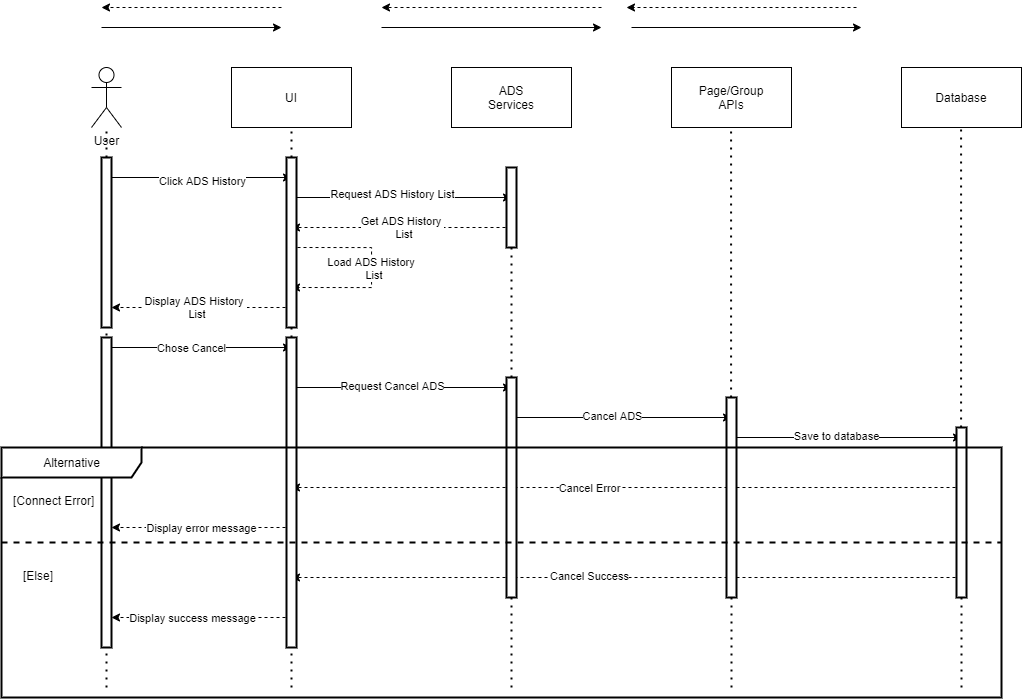

The diagram above was exported from draw.io. Its source (the exported page's mxGraphModel, read from the mxfile embedded in the PNG):
<mxGraphModel dx="1221" dy="811" grid="1" gridSize="10" guides="1" tooltips="1" connect="1" arrows="1" fold="1" page="1" pageScale="1" pageWidth="850" pageHeight="1100" math="0" shadow="0">
  <root>
    <mxCell id="Sxa_Xlv1b39TISxcWJUX-0" />
    <mxCell id="Sxa_Xlv1b39TISxcWJUX-1" parent="Sxa_Xlv1b39TISxcWJUX-0" />
    <mxCell id="86BHcHn4a9ejBTzreglu-0" value="UI" style="rounded=0;whiteSpace=wrap;html=1;" vertex="1" parent="Sxa_Xlv1b39TISxcWJUX-1">
      <mxGeometry x="240" y="70" width="120" height="60" as="geometry" />
    </mxCell>
    <mxCell id="86BHcHn4a9ejBTzreglu-1" value="ADS&lt;br&gt;Services" style="rounded=0;whiteSpace=wrap;html=1;" vertex="1" parent="Sxa_Xlv1b39TISxcWJUX-1">
      <mxGeometry x="460" y="70" width="120" height="60" as="geometry" />
    </mxCell>
    <mxCell id="86BHcHn4a9ejBTzreglu-3" value="User" style="shape=umlActor;verticalLabelPosition=bottom;verticalAlign=top;html=1;outlineConnect=0;" vertex="1" parent="Sxa_Xlv1b39TISxcWJUX-1">
      <mxGeometry x="100" y="70" width="30" height="60" as="geometry" />
    </mxCell>
    <mxCell id="86BHcHn4a9ejBTzreglu-4" value="" style="endArrow=none;dashed=1;html=1;dashPattern=1 3;strokeWidth=2;rounded=0;startArrow=none;" edge="1" parent="Sxa_Xlv1b39TISxcWJUX-1" source="86BHcHn4a9ejBTzreglu-50" target="86BHcHn4a9ejBTzreglu-3">
      <mxGeometry width="50" height="50" relative="1" as="geometry">
        <mxPoint x="115" y="850" as="sourcePoint" />
        <mxPoint x="390" y="260" as="targetPoint" />
      </mxGeometry>
    </mxCell>
    <mxCell id="86BHcHn4a9ejBTzreglu-5" value="" style="endArrow=none;dashed=1;html=1;dashPattern=1 3;strokeWidth=2;rounded=0;startArrow=none;" edge="1" parent="Sxa_Xlv1b39TISxcWJUX-1" source="86BHcHn4a9ejBTzreglu-54">
      <mxGeometry width="50" height="50" relative="1" as="geometry">
        <mxPoint x="520" y="850" as="sourcePoint" />
        <mxPoint x="519.5000000000002" y="170" as="targetPoint" />
      </mxGeometry>
    </mxCell>
    <mxCell id="86BHcHn4a9ejBTzreglu-7" value="" style="endArrow=classic;html=1;rounded=0;" edge="1" parent="Sxa_Xlv1b39TISxcWJUX-1">
      <mxGeometry width="50" height="50" relative="1" as="geometry">
        <mxPoint x="110" y="180" as="sourcePoint" />
        <mxPoint x="300" y="180" as="targetPoint" />
      </mxGeometry>
    </mxCell>
    <mxCell id="86BHcHn4a9ejBTzreglu-8" value="Click ADS History" style="edgeLabel;html=1;align=center;verticalAlign=middle;resizable=0;points=[];" vertex="1" connectable="0" parent="86BHcHn4a9ejBTzreglu-7">
      <mxGeometry x="-0.1853" y="-3" relative="1" as="geometry">
        <mxPoint x="23" as="offset" />
      </mxGeometry>
    </mxCell>
    <mxCell id="86BHcHn4a9ejBTzreglu-9" value="" style="endArrow=classic;html=1;rounded=0;edgeStyle=orthogonalEdgeStyle;dashed=1;" edge="1" parent="Sxa_Xlv1b39TISxcWJUX-1">
      <mxGeometry width="50" height="50" relative="1" as="geometry">
        <mxPoint x="300" y="250" as="sourcePoint" />
        <mxPoint x="300" y="290" as="targetPoint" />
        <Array as="points">
          <mxPoint x="380" y="250" />
        </Array>
      </mxGeometry>
    </mxCell>
    <mxCell id="86BHcHn4a9ejBTzreglu-10" value="Load ADS History&amp;nbsp;&lt;br&gt;&amp;nbsp;List" style="edgeLabel;html=1;align=center;verticalAlign=middle;resizable=0;points=[];" vertex="1" connectable="0" parent="86BHcHn4a9ejBTzreglu-9">
      <mxGeometry x="-0.0488" relative="1" as="geometry">
        <mxPoint y="5" as="offset" />
      </mxGeometry>
    </mxCell>
    <mxCell id="86BHcHn4a9ejBTzreglu-11" value="" style="endArrow=classic;html=1;rounded=0;dashed=1;" edge="1" parent="Sxa_Xlv1b39TISxcWJUX-1">
      <mxGeometry width="50" height="50" relative="1" as="geometry">
        <mxPoint x="300" y="310" as="sourcePoint" />
        <mxPoint x="120" y="310" as="targetPoint" />
      </mxGeometry>
    </mxCell>
    <mxCell id="86BHcHn4a9ejBTzreglu-12" value="Display ADS History&amp;nbsp;&lt;b&gt;&lt;br&gt;&lt;/b&gt;&amp;nbsp;List" style="edgeLabel;html=1;align=center;verticalAlign=middle;resizable=0;points=[];" vertex="1" connectable="0" parent="86BHcHn4a9ejBTzreglu-11">
      <mxGeometry x="0.0742" y="-1" relative="1" as="geometry">
        <mxPoint as="offset" />
      </mxGeometry>
    </mxCell>
    <mxCell id="86BHcHn4a9ejBTzreglu-13" value="" style="endArrow=classic;html=1;rounded=0;" edge="1" parent="Sxa_Xlv1b39TISxcWJUX-1">
      <mxGeometry width="50" height="50" relative="1" as="geometry">
        <mxPoint x="110" y="350" as="sourcePoint" />
        <mxPoint x="300" y="350" as="targetPoint" />
      </mxGeometry>
    </mxCell>
    <mxCell id="86BHcHn4a9ejBTzreglu-14" value="Chose Cancel" style="edgeLabel;html=1;align=center;verticalAlign=middle;resizable=0;points=[];" vertex="1" connectable="0" parent="86BHcHn4a9ejBTzreglu-13">
      <mxGeometry x="-0.2408" relative="1" as="geometry">
        <mxPoint x="18" as="offset" />
      </mxGeometry>
    </mxCell>
    <mxCell id="86BHcHn4a9ejBTzreglu-15" value="" style="endArrow=classic;html=1;rounded=0;" edge="1" parent="Sxa_Xlv1b39TISxcWJUX-1">
      <mxGeometry width="50" height="50" relative="1" as="geometry">
        <mxPoint x="300" y="200" as="sourcePoint" />
        <mxPoint x="520" y="200" as="targetPoint" />
      </mxGeometry>
    </mxCell>
    <mxCell id="86BHcHn4a9ejBTzreglu-16" value="Request ADS History List" style="edgeLabel;html=1;align=center;verticalAlign=middle;resizable=0;points=[];" vertex="1" connectable="0" parent="86BHcHn4a9ejBTzreglu-15">
      <mxGeometry x="-0.0873" y="4" relative="1" as="geometry">
        <mxPoint as="offset" />
      </mxGeometry>
    </mxCell>
    <mxCell id="86BHcHn4a9ejBTzreglu-17" value="" style="endArrow=classic;html=1;rounded=0;dashed=1;" edge="1" parent="Sxa_Xlv1b39TISxcWJUX-1">
      <mxGeometry width="50" height="50" relative="1" as="geometry">
        <mxPoint x="520" y="230" as="sourcePoint" />
        <mxPoint x="300" y="230" as="targetPoint" />
        <Array as="points">
          <mxPoint x="430" y="230" />
        </Array>
      </mxGeometry>
    </mxCell>
    <mxCell id="86BHcHn4a9ejBTzreglu-18" value="Get ADS History&amp;nbsp;&lt;br&gt;&amp;nbsp;List" style="edgeLabel;html=1;align=center;verticalAlign=middle;resizable=0;points=[];" vertex="1" connectable="0" parent="86BHcHn4a9ejBTzreglu-17">
      <mxGeometry x="0.1691" y="-1" relative="1" as="geometry">
        <mxPoint x="19" as="offset" />
      </mxGeometry>
    </mxCell>
    <mxCell id="86BHcHn4a9ejBTzreglu-19" value="" style="endArrow=classic;html=1;rounded=0;" edge="1" parent="Sxa_Xlv1b39TISxcWJUX-1">
      <mxGeometry width="50" height="50" relative="1" as="geometry">
        <mxPoint x="300" y="390" as="sourcePoint" />
        <mxPoint x="520" y="390" as="targetPoint" />
      </mxGeometry>
    </mxCell>
    <mxCell id="86BHcHn4a9ejBTzreglu-20" value="Request Cancel ADS" style="edgeLabel;html=1;align=center;verticalAlign=middle;resizable=0;points=[];" vertex="1" connectable="0" parent="86BHcHn4a9ejBTzreglu-19">
      <mxGeometry x="-0.2974" y="2" relative="1" as="geometry">
        <mxPoint x="23" as="offset" />
      </mxGeometry>
    </mxCell>
    <mxCell id="86BHcHn4a9ejBTzreglu-45" value="Page/Group&lt;br&gt;APIs" style="rounded=0;whiteSpace=wrap;html=1;" vertex="1" parent="Sxa_Xlv1b39TISxcWJUX-1">
      <mxGeometry x="680" y="70" width="120" height="60" as="geometry" />
    </mxCell>
    <mxCell id="86BHcHn4a9ejBTzreglu-46" value="" style="endArrow=none;dashed=1;html=1;dashPattern=1 3;strokeWidth=2;rounded=0;startArrow=none;" edge="1" parent="Sxa_Xlv1b39TISxcWJUX-1" source="OQZjNh8warCWqjHQDZqG-8">
      <mxGeometry width="50" height="50" relative="1" as="geometry">
        <mxPoint x="740" y="690" as="sourcePoint" />
        <mxPoint x="739.5799999999999" y="130" as="targetPoint" />
      </mxGeometry>
    </mxCell>
    <mxCell id="86BHcHn4a9ejBTzreglu-49" value="" style="endArrow=none;dashed=1;html=1;dashPattern=1 3;strokeWidth=2;rounded=0;startArrow=none;" edge="1" parent="Sxa_Xlv1b39TISxcWJUX-1" source="86BHcHn4a9ejBTzreglu-52">
      <mxGeometry width="50" height="50" relative="1" as="geometry">
        <mxPoint x="300" y="850" as="sourcePoint" />
        <mxPoint x="300" y="130" as="targetPoint" />
      </mxGeometry>
    </mxCell>
    <mxCell id="86BHcHn4a9ejBTzreglu-50" value="" style="html=1;points=[];perimeter=orthogonalPerimeter;strokeWidth=2;" vertex="1" parent="Sxa_Xlv1b39TISxcWJUX-1">
      <mxGeometry x="110" y="160" width="10" height="170" as="geometry" />
    </mxCell>
    <mxCell id="86BHcHn4a9ejBTzreglu-51" value="" style="endArrow=none;dashed=1;html=1;dashPattern=1 3;strokeWidth=2;rounded=0;startArrow=none;" edge="1" parent="Sxa_Xlv1b39TISxcWJUX-1" target="86BHcHn4a9ejBTzreglu-50">
      <mxGeometry width="50" height="50" relative="1" as="geometry">
        <mxPoint x="115" y="690" as="sourcePoint" />
        <mxPoint x="115" y="130" as="targetPoint" />
      </mxGeometry>
    </mxCell>
    <mxCell id="86BHcHn4a9ejBTzreglu-52" value="" style="html=1;points=[];perimeter=orthogonalPerimeter;strokeWidth=2;" vertex="1" parent="Sxa_Xlv1b39TISxcWJUX-1">
      <mxGeometry x="295" y="160" width="10" height="170" as="geometry" />
    </mxCell>
    <mxCell id="86BHcHn4a9ejBTzreglu-53" value="" style="endArrow=none;dashed=1;html=1;dashPattern=1 3;strokeWidth=2;rounded=0;startArrow=none;" edge="1" parent="Sxa_Xlv1b39TISxcWJUX-1" source="OQZjNh8warCWqjHQDZqG-4" target="86BHcHn4a9ejBTzreglu-52">
      <mxGeometry width="50" height="50" relative="1" as="geometry">
        <mxPoint x="300" y="690" as="sourcePoint" />
        <mxPoint x="300" y="130" as="targetPoint" />
      </mxGeometry>
    </mxCell>
    <mxCell id="86BHcHn4a9ejBTzreglu-54" value="" style="html=1;points=[];perimeter=orthogonalPerimeter;strokeWidth=2;" vertex="1" parent="Sxa_Xlv1b39TISxcWJUX-1">
      <mxGeometry x="515" y="170" width="10" height="80" as="geometry" />
    </mxCell>
    <mxCell id="86BHcHn4a9ejBTzreglu-55" value="" style="endArrow=none;dashed=1;html=1;dashPattern=1 3;strokeWidth=2;rounded=0;startArrow=none;" edge="1" parent="Sxa_Xlv1b39TISxcWJUX-1" source="OQZjNh8warCWqjHQDZqG-6" target="86BHcHn4a9ejBTzreglu-54">
      <mxGeometry width="50" height="50" relative="1" as="geometry">
        <mxPoint x="520" y="690" as="sourcePoint" />
        <mxPoint x="519.5" y="170" as="targetPoint" />
      </mxGeometry>
    </mxCell>
    <mxCell id="mQwA209jO2HlzCZQNVcz-0" value="Database" style="rounded=0;whiteSpace=wrap;html=1;" vertex="1" parent="Sxa_Xlv1b39TISxcWJUX-1">
      <mxGeometry x="910" y="70" width="120" height="60" as="geometry" />
    </mxCell>
    <mxCell id="mQwA209jO2HlzCZQNVcz-1" value="" style="endArrow=none;dashed=1;html=1;dashPattern=1 3;strokeWidth=2;rounded=0;startArrow=none;" edge="1" parent="Sxa_Xlv1b39TISxcWJUX-1" source="OQZjNh8warCWqjHQDZqG-10">
      <mxGeometry width="50" height="50" relative="1" as="geometry">
        <mxPoint x="970" y="690" as="sourcePoint" />
        <mxPoint x="969.5799999999999" y="130" as="targetPoint" />
      </mxGeometry>
    </mxCell>
    <mxCell id="mQwA209jO2HlzCZQNVcz-2" value="" style="endArrow=classic;html=1;rounded=0;" edge="1" parent="Sxa_Xlv1b39TISxcWJUX-1">
      <mxGeometry width="50" height="50" relative="1" as="geometry">
        <mxPoint x="520" y="420" as="sourcePoint" />
        <mxPoint x="740" y="420" as="targetPoint" />
      </mxGeometry>
    </mxCell>
    <mxCell id="mQwA209jO2HlzCZQNVcz-3" value="Cancel ADS" style="edgeLabel;html=1;align=center;verticalAlign=middle;resizable=0;points=[];" vertex="1" connectable="0" parent="mQwA209jO2HlzCZQNVcz-2">
      <mxGeometry x="-0.2974" y="2" relative="1" as="geometry">
        <mxPoint x="23" as="offset" />
      </mxGeometry>
    </mxCell>
    <mxCell id="mQwA209jO2HlzCZQNVcz-4" value="" style="endArrow=classic;html=1;rounded=0;" edge="1" parent="Sxa_Xlv1b39TISxcWJUX-1">
      <mxGeometry width="50" height="50" relative="1" as="geometry">
        <mxPoint x="740" y="440" as="sourcePoint" />
        <mxPoint x="970" y="440" as="targetPoint" />
      </mxGeometry>
    </mxCell>
    <mxCell id="mQwA209jO2HlzCZQNVcz-5" value="Save to database" style="edgeLabel;html=1;align=center;verticalAlign=middle;resizable=0;points=[];" vertex="1" connectable="0" parent="mQwA209jO2HlzCZQNVcz-4">
      <mxGeometry x="-0.2974" y="2" relative="1" as="geometry">
        <mxPoint x="23" as="offset" />
      </mxGeometry>
    </mxCell>
    <mxCell id="8vdRh7Q_pn41E7hzmT9a-0" value="" style="endArrow=classic;html=1;rounded=0;" edge="1" parent="Sxa_Xlv1b39TISxcWJUX-1">
      <mxGeometry width="50" height="50" relative="1" as="geometry">
        <mxPoint x="110" y="30" as="sourcePoint" />
        <mxPoint x="290" y="30" as="targetPoint" />
      </mxGeometry>
    </mxCell>
    <mxCell id="8vdRh7Q_pn41E7hzmT9a-1" value="" style="endArrow=classic;html=1;rounded=0;dashed=1;" edge="1" parent="Sxa_Xlv1b39TISxcWJUX-1">
      <mxGeometry width="50" height="50" relative="1" as="geometry">
        <mxPoint x="610" y="10" as="sourcePoint" />
        <mxPoint x="390" y="10" as="targetPoint" />
      </mxGeometry>
    </mxCell>
    <mxCell id="8vdRh7Q_pn41E7hzmT9a-2" value="" style="endArrow=classic;html=1;rounded=0;dashed=1;" edge="1" parent="Sxa_Xlv1b39TISxcWJUX-1">
      <mxGeometry width="50" height="50" relative="1" as="geometry">
        <mxPoint x="290" y="10" as="sourcePoint" />
        <mxPoint x="110" y="10" as="targetPoint" />
      </mxGeometry>
    </mxCell>
    <mxCell id="8vdRh7Q_pn41E7hzmT9a-3" value="" style="endArrow=classic;html=1;rounded=0;" edge="1" parent="Sxa_Xlv1b39TISxcWJUX-1">
      <mxGeometry width="50" height="50" relative="1" as="geometry">
        <mxPoint x="390" y="30" as="sourcePoint" />
        <mxPoint x="610" y="30" as="targetPoint" />
      </mxGeometry>
    </mxCell>
    <mxCell id="8vdRh7Q_pn41E7hzmT9a-4" value="" style="endArrow=classic;html=1;rounded=0;" edge="1" parent="Sxa_Xlv1b39TISxcWJUX-1">
      <mxGeometry width="50" height="50" relative="1" as="geometry">
        <mxPoint x="640" y="30" as="sourcePoint" />
        <mxPoint x="870" y="30" as="targetPoint" />
      </mxGeometry>
    </mxCell>
    <mxCell id="8vdRh7Q_pn41E7hzmT9a-5" value="" style="endArrow=classic;html=1;rounded=0;dashed=1;" edge="1" parent="Sxa_Xlv1b39TISxcWJUX-1">
      <mxGeometry width="50" height="50" relative="1" as="geometry">
        <mxPoint x="865" y="10" as="sourcePoint" />
        <mxPoint x="635" y="10" as="targetPoint" />
      </mxGeometry>
    </mxCell>
    <mxCell id="8vdRh7Q_pn41E7hzmT9a-6" value="" style="endArrow=classic;html=1;rounded=0;dashed=1;" edge="1" parent="Sxa_Xlv1b39TISxcWJUX-1">
      <mxGeometry width="50" height="50" relative="1" as="geometry">
        <mxPoint x="970" y="490" as="sourcePoint" />
        <mxPoint x="300" y="490" as="targetPoint" />
      </mxGeometry>
    </mxCell>
    <mxCell id="8vdRh7Q_pn41E7hzmT9a-10" value="Cancel Error" style="edgeLabel;html=1;align=center;verticalAlign=middle;resizable=0;points=[];" vertex="1" connectable="0" parent="8vdRh7Q_pn41E7hzmT9a-6">
      <mxGeometry x="0.1128" relative="1" as="geometry">
        <mxPoint as="offset" />
      </mxGeometry>
    </mxCell>
    <mxCell id="8vdRh7Q_pn41E7hzmT9a-7" value="" style="endArrow=classic;html=1;rounded=0;dashed=1;" edge="1" parent="Sxa_Xlv1b39TISxcWJUX-1">
      <mxGeometry width="50" height="50" relative="1" as="geometry">
        <mxPoint x="300" y="530" as="sourcePoint" />
        <mxPoint x="120" y="530" as="targetPoint" />
      </mxGeometry>
    </mxCell>
    <mxCell id="8vdRh7Q_pn41E7hzmT9a-11" value="Display error message" style="edgeLabel;html=1;align=center;verticalAlign=middle;resizable=0;points=[];" vertex="1" connectable="0" parent="8vdRh7Q_pn41E7hzmT9a-7">
      <mxGeometry x="0.2756" y="-4" relative="1" as="geometry">
        <mxPoint x="25" y="4" as="offset" />
      </mxGeometry>
    </mxCell>
    <mxCell id="8vdRh7Q_pn41E7hzmT9a-8" value="" style="endArrow=classic;html=1;rounded=0;dashed=1;" edge="1" parent="Sxa_Xlv1b39TISxcWJUX-1">
      <mxGeometry width="50" height="50" relative="1" as="geometry">
        <mxPoint x="300" y="620" as="sourcePoint" />
        <mxPoint x="120" y="620" as="targetPoint" />
      </mxGeometry>
    </mxCell>
    <mxCell id="8vdRh7Q_pn41E7hzmT9a-12" value="Display success message" style="edgeLabel;html=1;align=center;verticalAlign=middle;resizable=0;points=[];" vertex="1" connectable="0" parent="8vdRh7Q_pn41E7hzmT9a-8">
      <mxGeometry x="0.1867" y="2" relative="1" as="geometry">
        <mxPoint x="7" y="-2" as="offset" />
      </mxGeometry>
    </mxCell>
    <mxCell id="8vdRh7Q_pn41E7hzmT9a-9" value="" style="endArrow=classic;html=1;rounded=0;dashed=1;" edge="1" parent="Sxa_Xlv1b39TISxcWJUX-1">
      <mxGeometry width="50" height="50" relative="1" as="geometry">
        <mxPoint x="970" y="580" as="sourcePoint" />
        <mxPoint x="300" y="580" as="targetPoint" />
      </mxGeometry>
    </mxCell>
    <mxCell id="8vdRh7Q_pn41E7hzmT9a-13" value="Cancel Success" style="edgeLabel;html=1;align=center;verticalAlign=middle;resizable=0;points=[];" vertex="1" connectable="0" parent="8vdRh7Q_pn41E7hzmT9a-9">
      <mxGeometry x="0.1128" y="-2" relative="1" as="geometry">
        <mxPoint as="offset" />
      </mxGeometry>
    </mxCell>
    <mxCell id="OQZjNh8warCWqjHQDZqG-3" value="" style="html=1;points=[];perimeter=orthogonalPerimeter;strokeWidth=2;" vertex="1" parent="Sxa_Xlv1b39TISxcWJUX-1">
      <mxGeometry x="110" y="340" width="10" height="310" as="geometry" />
    </mxCell>
    <mxCell id="OQZjNh8warCWqjHQDZqG-4" value="" style="html=1;points=[];perimeter=orthogonalPerimeter;strokeWidth=2;" vertex="1" parent="Sxa_Xlv1b39TISxcWJUX-1">
      <mxGeometry x="295" y="340" width="10" height="310" as="geometry" />
    </mxCell>
    <mxCell id="OQZjNh8warCWqjHQDZqG-5" value="" style="endArrow=none;dashed=1;html=1;dashPattern=1 3;strokeWidth=2;rounded=0;startArrow=none;" edge="1" parent="Sxa_Xlv1b39TISxcWJUX-1" target="OQZjNh8warCWqjHQDZqG-4">
      <mxGeometry width="50" height="50" relative="1" as="geometry">
        <mxPoint x="300" y="690" as="sourcePoint" />
        <mxPoint x="300" y="330" as="targetPoint" />
      </mxGeometry>
    </mxCell>
    <mxCell id="OQZjNh8warCWqjHQDZqG-6" value="" style="html=1;points=[];perimeter=orthogonalPerimeter;strokeWidth=2;" vertex="1" parent="Sxa_Xlv1b39TISxcWJUX-1">
      <mxGeometry x="515" y="380" width="10" height="220" as="geometry" />
    </mxCell>
    <mxCell id="OQZjNh8warCWqjHQDZqG-7" value="" style="endArrow=none;dashed=1;html=1;dashPattern=1 3;strokeWidth=2;rounded=0;startArrow=none;" edge="1" parent="Sxa_Xlv1b39TISxcWJUX-1" target="OQZjNh8warCWqjHQDZqG-6">
      <mxGeometry width="50" height="50" relative="1" as="geometry">
        <mxPoint x="520" y="690" as="sourcePoint" />
        <mxPoint x="520" y="250" as="targetPoint" />
      </mxGeometry>
    </mxCell>
    <mxCell id="OQZjNh8warCWqjHQDZqG-8" value="" style="html=1;points=[];perimeter=orthogonalPerimeter;strokeWidth=2;" vertex="1" parent="Sxa_Xlv1b39TISxcWJUX-1">
      <mxGeometry x="735" y="400" width="10" height="200" as="geometry" />
    </mxCell>
    <mxCell id="OQZjNh8warCWqjHQDZqG-9" value="" style="endArrow=none;dashed=1;html=1;dashPattern=1 3;strokeWidth=2;rounded=0;" edge="1" parent="Sxa_Xlv1b39TISxcWJUX-1" target="OQZjNh8warCWqjHQDZqG-8">
      <mxGeometry width="50" height="50" relative="1" as="geometry">
        <mxPoint x="740" y="690" as="sourcePoint" />
        <mxPoint x="739.5799999999999" y="130" as="targetPoint" />
      </mxGeometry>
    </mxCell>
    <mxCell id="OQZjNh8warCWqjHQDZqG-10" value="" style="html=1;points=[];perimeter=orthogonalPerimeter;strokeWidth=2;" vertex="1" parent="Sxa_Xlv1b39TISxcWJUX-1">
      <mxGeometry x="965" y="430" width="10" height="170" as="geometry" />
    </mxCell>
    <mxCell id="OQZjNh8warCWqjHQDZqG-11" value="" style="endArrow=none;dashed=1;html=1;dashPattern=1 3;strokeWidth=2;rounded=0;" edge="1" parent="Sxa_Xlv1b39TISxcWJUX-1" target="OQZjNh8warCWqjHQDZqG-10">
      <mxGeometry width="50" height="50" relative="1" as="geometry">
        <mxPoint x="970" y="690" as="sourcePoint" />
        <mxPoint x="969.5799999999999" y="130" as="targetPoint" />
      </mxGeometry>
    </mxCell>
    <mxCell id="OQZjNh8warCWqjHQDZqG-0" value="Alternative" style="shape=umlFrame;tabWidth=110;tabHeight=30;tabPosition=left;html=1;boundedLbl=1;labelInHeader=1;width=140;height=30;strokeWidth=2;" vertex="1" parent="Sxa_Xlv1b39TISxcWJUX-1">
      <mxGeometry x="10" y="450" width="1000" height="250" as="geometry" />
    </mxCell>
    <mxCell id="OQZjNh8warCWqjHQDZqG-1" value="[Connect Error]" style="text" vertex="1" parent="OQZjNh8warCWqjHQDZqG-0">
      <mxGeometry width="100" height="20" relative="1" as="geometry">
        <mxPoint x="10" y="40" as="offset" />
      </mxGeometry>
    </mxCell>
    <mxCell id="OQZjNh8warCWqjHQDZqG-2" value="[Else]" style="line;strokeWidth=2;dashed=1;labelPosition=center;verticalLabelPosition=bottom;align=left;verticalAlign=top;spacingLeft=20;spacingTop=15;" vertex="1" parent="OQZjNh8warCWqjHQDZqG-0">
      <mxGeometry y="90" width="999.9999999999998" height="10" as="geometry" />
    </mxCell>
  </root>
</mxGraphModel>